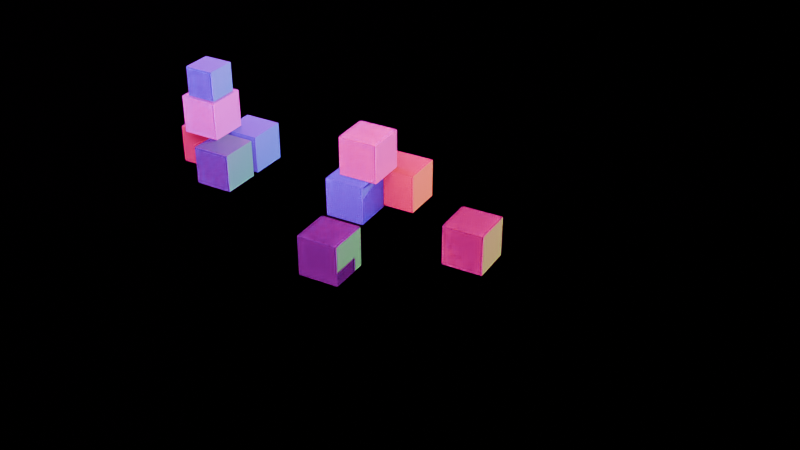 # Source: Comp558_simple_scene.blend  (saved by Blender 4.3.34; exported with 4.5.12 LTS)
import bpy
from mathutils import Matrix  # noqa: F401  (used for matrix-valued properties, if any)

bpy.ops.wm.read_factory_settings(use_empty=True)
scene = bpy.context.scene
scene.name = 'Scene'

# ---- collections
col_camera = bpy.data.collections.new('Camera'); scene.collection.children.link(col_camera)
col_cubes = bpy.data.collections.new('CUBES'); scene.collection.children.link(col_cubes)

# ---- images (referenced by path relative to the original .blend; pixels are not part of the script)
import os
ASSET_DIR = os.environ.get("B2B_ASSET_DIR", "")  # directory of the original .blend (textures are referenced by path, not embedded)
HERE = os.path.dirname(os.path.abspath(__file__))  # packed textures are extracted next to this script under _unpacked/

def load_image(name, relpath, width, height, colorspace="sRGB"):
    """Load a texture the original file referenced (path relative to the .blend, or extracted next to this script)."""
    p = next((c for c in (os.path.join(HERE, relpath), os.path.join(ASSET_DIR, relpath)) if relpath and os.path.exists(c)), "")
    if p:
        img = bpy.data.images.load(p, check_existing=True)
        img.name = name
    else:  # same state as the original file: an image datablock whose file is absent (Cycles renders it pink)
        img = bpy.data.images.new(name, width, height)
        img.source = "FILE"
        img.filepath = "//" + (relpath or name)
    img.colorspace_settings.name = colorspace
    return img
img_tjshdhyo_2k_albedo_jpg = load_image('tjshdhyo_2K_Albedo.jpg', 'tjshdhyo_2K_Albedo.jpg', 1024, 1024, 'sRGB')
img_tjshdhyo_2k_ao_jpg = load_image('tjshdhyo_2K_AO.jpg', 'tjshdhyo_2K_AO.jpg', 1024, 1024, 'Non-Color')
img_tjshdhyo_2k_roughness_jpg = load_image('tjshdhyo_2K_Roughness.jpg', 'tjshdhyo_2K_Roughness.jpg', 1024, 1024, 'Non-Color')
img_tjshdhyo_2k_normal_jpg = load_image('tjshdhyo_2K_Normal.jpg', 'tjshdhyo_2K_Normal.jpg', 1024, 1024, 'Non-Color')
img_tjshdhyo_2k_albedo_jpg_001 = load_image('tjshdhyo_2K_Albedo.jpg.001', 'tjshdhyo_2K_Albedo.jpg', 1024, 1024, 'sRGB')
img_tjshdhyo_2k_ao_jpg_001 = load_image('tjshdhyo_2K_AO.jpg.001', 'tjshdhyo_2K_AO.jpg', 1024, 1024, 'Non-Color')
img_tjshdhyo_2k_roughness_jpg_001 = load_image('tjshdhyo_2K_Roughness.jpg.001', 'tjshdhyo_2K_Roughness.jpg', 1024, 1024, 'Non-Color')
img_tjshdhyo_2k_normal_jpg_001 = load_image('tjshdhyo_2K_Normal.jpg.001', 'tjshdhyo_2K_Normal.jpg', 1024, 1024, 'Non-Color')
img_sccnbdnp_2k_albedo_jpg = load_image('sccnbdnp_2K_Albedo.jpg', 'sccnbdnp_2K_Albedo.jpg', 1024, 1024, 'sRGB')
img_sccnbdnp_2k_roughness_jpg = load_image('sccnbdnp_2K_Roughness.jpg', 'sccnbdnp_2K_Roughness.jpg', 1024, 1024, 'Non-Color')
img_sccnbdnp_2k_normal_jpg = load_image('sccnbdnp_2K_Normal.jpg', 'sccnbdnp_2K_Normal.jpg', 1024, 1024, 'Non-Color')
img_outdoor_sunny_day_field_2k_80759050_7f8e_40a2_980d_15690992b56e = load_image('outdoor-sunny-day-field_2K_80759050-7f8e-40a2-980d-15690992b56e', 'outdoor-sunny-day-field_2K_80759050-7f8e-40a2-980d-15690992b56e.exr', 1024, 1024, 'Linear Rec.709')

# ---- materials (node trees are filled in below, after node groups)
mat_marble_tiles_tjshdhyo = bpy.data.materials.new('Marble_Tiles_tjshdhyo')
mat_marble_tiles_tjshdhyo_001 = bpy.data.materials.new('Marble_Tiles_tjshdhyo.001')
mat_material_001 = bpy.data.materials.new('Material.001')

# ---- material node trees
mat_marble_tiles_tjshdhyo.use_nodes = True; mat_marble_tiles_tjshdhyo.node_tree.nodes.clear()
_N = mat_marble_tiles_tjshdhyo.node_tree.nodes; _L = mat_marble_tiles_tjshdhyo.node_tree.links
n0 = _N.new('ShaderNodeBsdfPrincipled'); n0.name = 'Principled BSDF'; n0.location = (10, 300)
n0.inputs[3].default_value = 1.45
n1 = _N.new('ShaderNodeOutputMaterial'); n1.name = 'Material Output'; n1.location = (300, 300)
n2 = _N.new('ShaderNodeMapping'); n2.name = 'Mapping'; n2.location = (-1400, 0)
n2.vector_type = 'TEXTURE'
n3 = _N.new('ShaderNodeTexCoord'); n3.name = 'Texture Coordinate'; n3.location = (-1750, 0)
n4 = _N.new('ShaderNodeValue'); n4.name = 'Value'; n4.location = (-1600, -250)
n4.outputs[0].default_value = 0.21
n5 = _N.new('ShaderNodeMix'); n5.name = 'Mix'; n5.location = (-250, 600)
n5.data_type = 'RGBA'
n5.blend_type = 'MULTIPLY'
n5.inputs[0].default_value = 1.0
n6 = _N.new('ShaderNodeTexImage'); n6.name = 'Image Texture'; n6.location = (-640, 660)
n6.image = img_tjshdhyo_2k_albedo_jpg
n7 = _N.new('ShaderNodeTexImage'); n7.name = 'Image Texture.001'; n7.location = (-640, 370)
n7.image = img_tjshdhyo_2k_ao_jpg
n8 = _N.new('ShaderNodeTexImage'); n8.name = 'Image Texture.002'; n8.location = (-640, 80)
n8.image = img_tjshdhyo_2k_roughness_jpg
n9 = _N.new('ShaderNodeTexImage'); n9.name = 'Image Texture.003'; n9.location = (-640, -207)
n9.image = img_tjshdhyo_2k_normal_jpg
n10 = _N.new('ShaderNodeNormalMap'); n10.name = 'Normal Map'; n10.location = (-250, -210)
_L.new(n0.outputs[0], n1.inputs[0])
_L.new(n3.outputs[2], n2.inputs[0])
_L.new(n4.outputs[0], n2.inputs[3])
_L.new(n2.outputs[0], n6.inputs[0])
_L.new(n2.outputs[0], n7.inputs[0])
_L.new(n6.outputs[0], n5.inputs[6])
_L.new(n7.outputs[0], n5.inputs[7])
_L.new(n5.outputs[2], n0.inputs[0])
_L.new(n8.outputs[0], n0.inputs[2])
_L.new(n2.outputs[0], n8.inputs[0])
_L.new(n2.outputs[0], n9.inputs[0])
_L.new(n9.outputs[0], n10.inputs[1])
_L.new(n10.outputs[0], n0.inputs[5])
n1.is_active_output = True
mat_marble_tiles_tjshdhyo_001.use_nodes = True; mat_marble_tiles_tjshdhyo_001.node_tree.nodes.clear()
_N = mat_marble_tiles_tjshdhyo_001.node_tree.nodes; _L = mat_marble_tiles_tjshdhyo_001.node_tree.links
n0 = _N.new('ShaderNodeBsdfPrincipled'); n0.name = 'Principled BSDF'; n0.location = (10, 300)
n0.inputs[3].default_value = 1.45
n1 = _N.new('ShaderNodeOutputMaterial'); n1.name = 'Material Output'; n1.location = (300, 300)
n2 = _N.new('ShaderNodeMapping'); n2.name = 'Mapping'; n2.location = (-1400, 0)
n2.vector_type = 'TEXTURE'
n3 = _N.new('ShaderNodeTexCoord'); n3.name = 'Texture Coordinate'; n3.location = (-1750, 0)
n4 = _N.new('ShaderNodeValue'); n4.name = 'Value'; n4.location = (-1600, -250)
n4.outputs[0].default_value = 0.21
n5 = _N.new('ShaderNodeMix'); n5.name = 'Mix'; n5.location = (-250, 600)
n5.data_type = 'RGBA'
n5.blend_type = 'MULTIPLY'
n5.inputs[0].default_value = 1.0
n6 = _N.new('ShaderNodeTexImage'); n6.name = 'Image Texture'; n6.location = (-640, 660)
n6.image = img_tjshdhyo_2k_albedo_jpg_001
n7 = _N.new('ShaderNodeTexImage'); n7.name = 'Image Texture.001'; n7.location = (-640, 370)
n7.image = img_tjshdhyo_2k_ao_jpg_001
n8 = _N.new('ShaderNodeTexImage'); n8.name = 'Image Texture.002'; n8.location = (-640, 80)
n8.image = img_tjshdhyo_2k_roughness_jpg_001
n9 = _N.new('ShaderNodeTexImage'); n9.name = 'Image Texture.003'; n9.location = (-640, -207)
n9.image = img_tjshdhyo_2k_normal_jpg_001
n10 = _N.new('ShaderNodeNormalMap'); n10.name = 'Normal Map'; n10.location = (-250, -210)
_L.new(n0.outputs[0], n1.inputs[0])
_L.new(n3.outputs[2], n2.inputs[0])
_L.new(n4.outputs[0], n2.inputs[3])
_L.new(n2.outputs[0], n6.inputs[0])
_L.new(n2.outputs[0], n7.inputs[0])
_L.new(n6.outputs[0], n5.inputs[6])
_L.new(n7.outputs[0], n5.inputs[7])
_L.new(n5.outputs[2], n0.inputs[0])
_L.new(n8.outputs[0], n0.inputs[2])
_L.new(n2.outputs[0], n8.inputs[0])
_L.new(n2.outputs[0], n9.inputs[0])
_L.new(n9.outputs[0], n10.inputs[1])
_L.new(n10.outputs[0], n0.inputs[5])
n1.is_active_output = True
mat_material_001.use_nodes = True; mat_material_001.node_tree.nodes.clear()
_N = mat_material_001.node_tree.nodes; _L = mat_material_001.node_tree.links
n0 = _N.new('ShaderNodeOutputMaterial'); n0.name = 'Material Output'; n0.location = (300, 300)
n1 = _N.new('ShaderNodeHueSaturation'); n1.name = 'Hue/Saturation/Value'; n1.location = (-447, 301)
n1.inputs[1].default_value = 0.9
n1.inputs[2].default_value = 0.93
n2 = _N.new('ShaderNodeObjectInfo'); n2.name = 'Object Info'; n2.location = (-914, 361)
n3 = _N.new('ShaderNodeBsdfPrincipled'); n3.name = 'Principled BSDF.001'; n3.location = (-319, -141)
n3.inputs[3].default_value = 1.45
n4 = _N.new('ShaderNodeMapping'); n4.name = 'Mapping'; n4.location = (-1729, -441)
n4.vector_type = 'TEXTURE'
n5 = _N.new('ShaderNodeTexCoord'); n5.name = 'Texture Coordinate'; n5.location = (-2079, -441)
n6 = _N.new('ShaderNodeValue'); n6.name = 'Value'; n6.location = (-1929, -691)
n6.outputs[0].default_value = 1.0
n7 = _N.new('ShaderNodeTexImage'); n7.name = 'Image Texture'; n7.location = (-969, 169)
n7.image = img_sccnbdnp_2k_albedo_jpg
n8 = _N.new('ShaderNodeTexImage'); n8.name = 'Image Texture.001'; n8.location = (-969, -361)
n8.image = img_sccnbdnp_2k_roughness_jpg
n9 = _N.new('ShaderNodeTexImage'); n9.name = 'Image Texture.002'; n9.location = (-969, -648)
n9.image = img_sccnbdnp_2k_normal_jpg
n10 = _N.new('ShaderNodeNormalMap'); n10.name = 'Normal Map'; n10.location = (-579, -651)
n11 = _N.new('ShaderNodeValToRGB'); n11.name = 'Color Ramp'; n11.location = (-653, -272)
while len(n11.color_ramp.elements) > 1: n11.color_ramp.elements.remove(n11.color_ramp.elements[-1])
n11.color_ramp.elements[0].position = 0.0; n11.color_ramp.elements[0].color = (0.06316, 0.06316, 0.06316, 1.0)
_e = n11.color_ramp.elements.new(1.0); _e.color = (1.0, 1.0, 1.0, 1.0)
_L.new(n2.outputs[5], n1.inputs[0])
_L.new(n5.outputs[2], n4.inputs[0])
_L.new(n6.outputs[0], n4.inputs[3])
_L.new(n4.outputs[0], n7.inputs[0])
_L.new(n4.outputs[0], n8.inputs[0])
_L.new(n4.outputs[0], n9.inputs[0])
_L.new(n9.outputs[0], n10.inputs[1])
_L.new(n10.outputs[0], n3.inputs[5])
_L.new(n7.outputs[0], n1.inputs[4])
_L.new(n1.outputs[0], n3.inputs[0])
_L.new(n3.outputs[0], n0.inputs[0])
_L.new(n8.outputs[0], n11.inputs[0])
_L.new(n11.outputs[0], n3.inputs[2])
n0.is_active_output = True

# ---- world
world_outdoor_sunny_day_field = bpy.data.worlds.new('Outdoor Sunny Day Field'); scene.world = world_outdoor_sunny_day_field
world_outdoor_sunny_day_field.use_nodes = True; world_outdoor_sunny_day_field.node_tree.nodes.clear()
_N = world_outdoor_sunny_day_field.node_tree.nodes; _L = world_outdoor_sunny_day_field.node_tree.links
n0 = _N.new('ShaderNodeBackground'); n0.name = 'Background'; n0.location = (10, 300)
n0.inputs[1].default_value = 3.0
n1 = _N.new('ShaderNodeOutputWorld'); n1.name = 'World Output'; n1.location = (300, 300)
n2 = _N.new('ShaderNodeTexEnvironment'); n2.name = 'Environment Texture'; n2.location = (-400, 0)
n2.image = img_outdoor_sunny_day_field_2k_80759050_7f8e_40a2_980d_15690992b56e
n3 = _N.new('ShaderNodeTexCoord'); n3.name = 'Texture Coordinate'; n3.location = (-800, 0)
n4 = _N.new('ShaderNodeMapping'); n4.name = 'Mapping'; n4.location = (-600, 0)
_L.new(n0.outputs[0], n1.inputs[0])
_L.new(n2.outputs[0], n0.inputs[0])
_L.new(n3.outputs[0], n4.inputs[0])
_L.new(n4.outputs[0], n2.inputs[0])
n1.is_active_output = True

# ---- cameras
cam_camera = bpy.data.cameras.new('Camera')
cam_camera.clip_end = 100.0
cam_camera.ortho_scale = 7.314
cam_camera_001 = bpy.data.cameras.new('Camera.001')
cam_camera_001.clip_end = 100.0
cam_camera_001.ortho_scale = 7.314

# ---- lights
light_sun = bpy.data.lights.new('Sun', 'SUN')
light_sun.energy = 2.0

# ---- meshes
me_plane = bpy.data.meshes.new('Plane')
me_plane.from_pydata([(-43.04, -43.04, 0.0), (43.04, -43.04, 0.0), (-43.04, 43.04, 0.0), (43.04, 43.04, 0.0)], [], [(0, 1, 3, 2)])
me_plane.polygons.foreach_set('use_smooth', [True] * 1)
_uv = me_plane.uv_layers.new(name='UVMap')
_uv.uv.foreach_set('vector', [0.0, 0.0, 1.0, 0.0, 1.0, 1.0, 0.0, 1.0])
me_plane.materials.append(mat_marble_tiles_tjshdhyo)
me_plane.update()
me_plane_001 = bpy.data.meshes.new('Plane.001')
me_plane_001.from_pydata([(-43.04, -43.04, 0.0), (43.04, -43.04, 0.0), (-43.04, 43.04, 0.0), (43.04, 43.04, 0.0)], [], [(0, 1, 3, 2)])
me_plane_001.polygons.foreach_set('use_smooth', [True] * 1)
_uv = me_plane_001.uv_layers.new(name='UVMap')
_uv.uv.foreach_set('vector', [0.0, 0.0, 1.0, 0.0, 1.0, 1.0, 0.0, 1.0])
me_plane_001.materials.append(mat_marble_tiles_tjshdhyo_001)
me_plane_001.update()
me_cube_001 = bpy.data.meshes.new('Cube.001')
me_cube_001.from_pydata([(-1.0, -1.0, -1.0), (-1.0, -1.0, 1.0), (-1.0, 1.0, -1.0), (-1.0, 1.0, 1.0), (1.0, -1.0, -1.0), (1.0, -1.0, 1.0), (1.0, 1.0, -1.0), (1.0, 1.0, 1.0)], [], [(0, 1, 3, 2), (2, 3, 7, 6), (6, 7, 5, 4), (4, 5, 1, 0), (2, 6, 4, 0), (7, 3, 1, 5)])
me_cube_001.polygons.foreach_set('use_smooth', [True] * 6)
_uv = me_cube_001.uv_layers.new(name='UVMap')
_uv.uv.foreach_set('vector', [0.375, 0.0, 0.625, 0.0, 0.625, 0.25, 0.375, 0.25, 0.375, 0.25, 0.625, 0.25, 0.625, 0.5, 0.375, 0.5, 0.375, 0.5, 0.625, 0.5, 0.625, 0.75, 0.375, 0.75, 0.375, 0.75, 0.625, 0.75, 0.625, 1.0, 0.375, 1.0, 0.125, 0.5, 0.375, 0.5, 0.375, 0.75, 0.125, 0.75, 0.625, 0.5, 0.875, 0.5, 0.875, 0.75, 0.625, 0.75])
me_cube_001.materials.append(mat_material_001)
me_cube_001.update()
me_cube_002 = bpy.data.meshes.new('Cube.002')
me_cube_002.from_pydata([(-1.0, -1.0, -1.0), (-1.0, -1.0, 1.0), (-1.0, 1.0, -1.0), (-1.0, 1.0, 1.0), (1.0, -1.0, -1.0), (1.0, -1.0, 1.0), (1.0, 1.0, -1.0), (1.0, 1.0, 1.0)], [], [(0, 1, 3, 2), (2, 3, 7, 6), (6, 7, 5, 4), (4, 5, 1, 0), (2, 6, 4, 0), (7, 3, 1, 5)])
me_cube_002.polygons.foreach_set('use_smooth', [True] * 6)
_uv = me_cube_002.uv_layers.new(name='UVMap')
_uv.uv.foreach_set('vector', [0.375, 0.0, 0.625, 0.0, 0.625, 0.25, 0.375, 0.25, 0.375, 0.25, 0.625, 0.25, 0.625, 0.5, 0.375, 0.5, 0.375, 0.5, 0.625, 0.5, 0.625, 0.75, 0.375, 0.75, 0.375, 0.75, 0.625, 0.75, 0.625, 1.0, 0.375, 1.0, 0.125, 0.5, 0.375, 0.5, 0.375, 0.75, 0.125, 0.75, 0.625, 0.5, 0.875, 0.5, 0.875, 0.75, 0.625, 0.75])
me_cube_002.materials.append(mat_material_001)
me_cube_002.update()
me_cube_003 = bpy.data.meshes.new('Cube.003')
me_cube_003.from_pydata([(-1.0, -1.0, -1.0), (-1.0, -1.0, 1.0), (-1.0, 1.0, -1.0), (-1.0, 1.0, 1.0), (1.0, -1.0, -1.0), (1.0, -1.0, 1.0), (1.0, 1.0, -1.0), (1.0, 1.0, 1.0)], [], [(0, 1, 3, 2), (2, 3, 7, 6), (6, 7, 5, 4), (4, 5, 1, 0), (2, 6, 4, 0), (7, 3, 1, 5)])
me_cube_003.polygons.foreach_set('use_smooth', [True] * 6)
_uv = me_cube_003.uv_layers.new(name='UVMap')
_uv.uv.foreach_set('vector', [0.375, 0.0, 0.625, 0.0, 0.625, 0.25, 0.375, 0.25, 0.375, 0.25, 0.625, 0.25, 0.625, 0.5, 0.375, 0.5, 0.375, 0.5, 0.625, 0.5, 0.625, 0.75, 0.375, 0.75, 0.375, 0.75, 0.625, 0.75, 0.625, 1.0, 0.375, 1.0, 0.125, 0.5, 0.375, 0.5, 0.375, 0.75, 0.125, 0.75, 0.625, 0.5, 0.875, 0.5, 0.875, 0.75, 0.625, 0.75])
me_cube_003.materials.append(mat_material_001)
me_cube_003.update()
me_cube_004 = bpy.data.meshes.new('Cube.004')
me_cube_004.from_pydata([(-1.0, -1.0, -1.0), (-1.0, -1.0, 1.0), (-1.0, 1.0, -1.0), (-1.0, 1.0, 1.0), (1.0, -1.0, -1.0), (1.0, -1.0, 1.0), (1.0, 1.0, -1.0), (1.0, 1.0, 1.0)], [], [(0, 1, 3, 2), (2, 3, 7, 6), (6, 7, 5, 4), (4, 5, 1, 0), (2, 6, 4, 0), (7, 3, 1, 5)])
me_cube_004.polygons.foreach_set('use_smooth', [True] * 6)
_uv = me_cube_004.uv_layers.new(name='UVMap')
_uv.uv.foreach_set('vector', [0.375, 0.0, 0.625, 0.0, 0.625, 0.25, 0.375, 0.25, 0.375, 0.25, 0.625, 0.25, 0.625, 0.5, 0.375, 0.5, 0.375, 0.5, 0.625, 0.5, 0.625, 0.75, 0.375, 0.75, 0.375, 0.75, 0.625, 0.75, 0.625, 1.0, 0.375, 1.0, 0.125, 0.5, 0.375, 0.5, 0.375, 0.75, 0.125, 0.75, 0.625, 0.5, 0.875, 0.5, 0.875, 0.75, 0.625, 0.75])
me_cube_004.materials.append(mat_material_001)
me_cube_004.update()
me_cube_005 = bpy.data.meshes.new('Cube.005')
me_cube_005.from_pydata([(-1.0, -1.0, -1.0), (-1.0, -1.0, 1.0), (-1.0, 1.0, -1.0), (-1.0, 1.0, 1.0), (1.0, -1.0, -1.0), (1.0, -1.0, 1.0), (1.0, 1.0, -1.0), (1.0, 1.0, 1.0)], [], [(0, 1, 3, 2), (2, 3, 7, 6), (6, 7, 5, 4), (4, 5, 1, 0), (2, 6, 4, 0), (7, 3, 1, 5)])
me_cube_005.polygons.foreach_set('use_smooth', [True] * 6)
_uv = me_cube_005.uv_layers.new(name='UVMap')
_uv.uv.foreach_set('vector', [0.375, 0.0, 0.625, 0.0, 0.625, 0.25, 0.375, 0.25, 0.375, 0.25, 0.625, 0.25, 0.625, 0.5, 0.375, 0.5, 0.375, 0.5, 0.625, 0.5, 0.625, 0.75, 0.375, 0.75, 0.375, 0.75, 0.625, 0.75, 0.625, 1.0, 0.375, 1.0, 0.125, 0.5, 0.375, 0.5, 0.375, 0.75, 0.125, 0.75, 0.625, 0.5, 0.875, 0.5, 0.875, 0.75, 0.625, 0.75])
me_cube_005.materials.append(mat_material_001)
me_cube_005.update()
me_cube_006 = bpy.data.meshes.new('Cube.006')
me_cube_006.from_pydata([(-1.0, -1.0, -1.0), (-1.0, -1.0, 1.0), (-1.0, 1.0, -1.0), (-1.0, 1.0, 1.0), (1.0, -1.0, -1.0), (1.0, -1.0, 1.0), (1.0, 1.0, -1.0), (1.0, 1.0, 1.0)], [], [(0, 1, 3, 2), (2, 3, 7, 6), (6, 7, 5, 4), (4, 5, 1, 0), (2, 6, 4, 0), (7, 3, 1, 5)])
me_cube_006.polygons.foreach_set('use_smooth', [True] * 6)
_uv = me_cube_006.uv_layers.new(name='UVMap')
_uv.uv.foreach_set('vector', [0.375, 0.0, 0.625, 0.0, 0.625, 0.25, 0.375, 0.25, 0.375, 0.25, 0.625, 0.25, 0.625, 0.5, 0.375, 0.5, 0.375, 0.5, 0.625, 0.5, 0.625, 0.75, 0.375, 0.75, 0.375, 0.75, 0.625, 0.75, 0.625, 1.0, 0.375, 1.0, 0.125, 0.5, 0.375, 0.5, 0.375, 0.75, 0.125, 0.75, 0.625, 0.5, 0.875, 0.5, 0.875, 0.75, 0.625, 0.75])
me_cube_006.materials.append(mat_material_001)
me_cube_006.update()
me_cube_007 = bpy.data.meshes.new('Cube.007')
me_cube_007.from_pydata([(-1.0, -1.0, -1.0), (-1.0, -1.0, 1.0), (-1.0, 1.0, -1.0), (-1.0, 1.0, 1.0), (1.0, -1.0, -1.0), (1.0, -1.0, 1.0), (1.0, 1.0, -1.0), (1.0, 1.0, 1.0)], [], [(0, 1, 3, 2), (2, 3, 7, 6), (6, 7, 5, 4), (4, 5, 1, 0), (2, 6, 4, 0), (7, 3, 1, 5)])
me_cube_007.polygons.foreach_set('use_smooth', [True] * 6)
_uv = me_cube_007.uv_layers.new(name='UVMap')
_uv.uv.foreach_set('vector', [0.375, 0.0, 0.625, 0.0, 0.625, 0.25, 0.375, 0.25, 0.375, 0.25, 0.625, 0.25, 0.625, 0.5, 0.375, 0.5, 0.375, 0.5, 0.625, 0.5, 0.625, 0.75, 0.375, 0.75, 0.375, 0.75, 0.625, 0.75, 0.625, 1.0, 0.375, 1.0, 0.125, 0.5, 0.375, 0.5, 0.375, 0.75, 0.125, 0.75, 0.625, 0.5, 0.875, 0.5, 0.875, 0.75, 0.625, 0.75])
me_cube_007.materials.append(mat_material_001)
me_cube_007.update()
me_cube_008 = bpy.data.meshes.new('Cube.008')
me_cube_008.from_pydata([(-1.0, -1.0, -1.0), (-1.0, -1.0, 1.0), (-1.0, 1.0, -1.0), (-1.0, 1.0, 1.0), (1.0, -1.0, -1.0), (1.0, -1.0, 1.0), (1.0, 1.0, -1.0), (1.0, 1.0, 1.0)], [], [(0, 1, 3, 2), (2, 3, 7, 6), (6, 7, 5, 4), (4, 5, 1, 0), (2, 6, 4, 0), (7, 3, 1, 5)])
me_cube_008.polygons.foreach_set('use_smooth', [True] * 6)
_uv = me_cube_008.uv_layers.new(name='UVMap')
_uv.uv.foreach_set('vector', [0.375, 0.0, 0.625, 0.0, 0.625, 0.25, 0.375, 0.25, 0.375, 0.25, 0.625, 0.25, 0.625, 0.5, 0.375, 0.5, 0.375, 0.5, 0.625, 0.5, 0.625, 0.75, 0.375, 0.75, 0.375, 0.75, 0.625, 0.75, 0.625, 1.0, 0.375, 1.0, 0.125, 0.5, 0.375, 0.5, 0.375, 0.75, 0.125, 0.75, 0.625, 0.5, 0.875, 0.5, 0.875, 0.75, 0.625, 0.75])
me_cube_008.materials.append(mat_material_001)
me_cube_008.update()
me_cube_009 = bpy.data.meshes.new('Cube.009')
me_cube_009.from_pydata([(-1.0, -1.0, -1.0), (-1.0, -1.0, 1.0), (-1.0, 1.0, -1.0), (-1.0, 1.0, 1.0), (1.0, -1.0, -1.0), (1.0, -1.0, 1.0), (1.0, 1.0, -1.0), (1.0, 1.0, 1.0)], [], [(0, 1, 3, 2), (2, 3, 7, 6), (6, 7, 5, 4), (4, 5, 1, 0), (2, 6, 4, 0), (7, 3, 1, 5)])
me_cube_009.polygons.foreach_set('use_smooth', [True] * 6)
_uv = me_cube_009.uv_layers.new(name='UVMap')
_uv.uv.foreach_set('vector', [0.375, 0.0, 0.625, 0.0, 0.625, 0.25, 0.375, 0.25, 0.375, 0.25, 0.625, 0.25, 0.625, 0.5, 0.375, 0.5, 0.375, 0.5, 0.625, 0.5, 0.625, 0.75, 0.375, 0.75, 0.375, 0.75, 0.625, 0.75, 0.625, 1.0, 0.375, 1.0, 0.125, 0.5, 0.375, 0.5, 0.375, 0.75, 0.125, 0.75, 0.625, 0.5, 0.875, 0.5, 0.875, 0.75, 0.625, 0.75])
me_cube_009.materials.append(mat_material_001)
me_cube_009.update()
me_cube_010 = bpy.data.meshes.new('Cube.010')
me_cube_010.from_pydata([(-0.7803, -0.7803, -0.7803), (-0.7803, -0.7803, 0.7803), (-0.7803, 0.7803, -0.7803), (-0.7803, 0.7803, 0.7803), (0.7803, -0.7803, -0.7803), (0.7803, -0.7803, 0.7803), (0.7803, 0.7803, -0.7803), (0.7803, 0.7803, 0.7803)], [], [(0, 1, 3, 2), (2, 3, 7, 6), (6, 7, 5, 4), (4, 5, 1, 0), (2, 6, 4, 0), (7, 3, 1, 5)])
me_cube_010.polygons.foreach_set('use_smooth', [True] * 6)
_uv = me_cube_010.uv_layers.new(name='UVMap')
_uv.uv.foreach_set('vector', [0.375, 0.0, 0.625, 0.0, 0.625, 0.25, 0.375, 0.25, 0.375, 0.25, 0.625, 0.25, 0.625, 0.5, 0.375, 0.5, 0.375, 0.5, 0.625, 0.5, 0.625, 0.75, 0.375, 0.75, 0.375, 0.75, 0.625, 0.75, 0.625, 1.0, 0.375, 1.0, 0.125, 0.5, 0.375, 0.5, 0.375, 0.75, 0.125, 0.75, 0.625, 0.5, 0.875, 0.5, 0.875, 0.75, 0.625, 0.75])
me_cube_010.materials.append(mat_material_001)
me_cube_010.update()

# ---- curves / text
cu_b_ziercircle_001 = bpy.data.curves.new('BézierCircle.001', 'CURVE')
cu_b_ziercircle_001.dimensions = '3D'
_sp = cu_b_ziercircle_001.splines.new('BEZIER'); _sp.bezier_points.add(3)
_sp.bezier_points.foreach_set('co', [1.973e-06, 45.15, 1.471e-05, -45.15, 1.973e-06, 6.43e-13, -1.973e-06, -45.15, -1.471e-05, 45.15, -1.973e-06, -6.43e-13])
_sp.bezier_points.foreach_set('handle_left', [24.93, 45.15, 1.471e-05, -45.15, 24.93, 8.122e-06, -24.93, -45.15, -1.471e-05, 45.15, -24.93, -8.122e-06])
_sp.bezier_points.foreach_set('handle_right', [-24.93, 45.15, 1.471e-05, -45.15, -24.93, -8.122e-06, 24.93, -45.15, -1.471e-05, 45.15, 24.93, 8.122e-06])
for _p, _l, _r in zip(_sp.bezier_points, ['AUTO', 'AUTO', 'AUTO', 'AUTO'], ['AUTO', 'AUTO', 'AUTO', 'AUTO']): _p.handle_left_type = _l; _p.handle_right_type = _r
_sp.bezier_points.foreach_set('radius', [45.15, 45.15, 45.15, 45.15])
_sp.order_u = 0
_sp.order_v = 0
_sp.use_cyclic_u = True
cu_b_ziercircle_001.path_duration = 250
cu_b_ziercircle_001.use_path = True
cu_b_ziercircle_001.fill_mode = 'FULL'
cu_b_ziercircle_002 = bpy.data.curves.new('BézierCircle.002', 'CURVE')
cu_b_ziercircle_002.dimensions = '3D'
_sp = cu_b_ziercircle_002.splines.new('BEZIER'); _sp.bezier_points.add(3)
_sp.bezier_points.foreach_set('co', [1.973e-06, 45.15, 1.471e-05, -45.15, 1.973e-06, 6.43e-13, -1.973e-06, -45.15, -1.471e-05, 45.15, -1.973e-06, -6.43e-13])
_sp.bezier_points.foreach_set('handle_left', [24.93, 45.15, 1.471e-05, -45.15, 24.93, 8.122e-06, -24.93, -45.15, -1.471e-05, 45.15, -24.93, -8.122e-06])
_sp.bezier_points.foreach_set('handle_right', [-24.93, 45.15, 1.471e-05, -45.15, -24.93, -8.122e-06, 24.93, -45.15, -1.471e-05, 45.15, 24.93, 8.122e-06])
for _p, _l, _r in zip(_sp.bezier_points, ['AUTO', 'AUTO', 'AUTO', 'AUTO'], ['AUTO', 'AUTO', 'AUTO', 'AUTO']): _p.handle_left_type = _l; _p.handle_right_type = _r
_sp.bezier_points.foreach_set('radius', [45.15, 45.15, 45.15, 45.15])
_sp.order_u = 0
_sp.order_v = 0
_sp.use_cyclic_u = True
cu_b_ziercircle_002.path_duration = 250
cu_b_ziercircle_002.use_path = True
cu_b_ziercircle_002.fill_mode = 'FULL'

# ---- objects
ob_groundplane = bpy.data.objects.new('GroundPlane', me_plane)
ob_camera = bpy.data.objects.new('Camera', cam_camera)
ob_focus_point = bpy.data.objects.new('Focus point', None)
ob_camera_path = bpy.data.objects.new('Camera Path', cu_b_ziercircle_001)
ob_sun = bpy.data.objects.new('Sun', light_sun)
ob_groundplane_001 = bpy.data.objects.new('GroundPlane.001', me_plane_001)
ob_focus_point_001 = bpy.data.objects.new('Focus point.001', None)
ob_camera_path_001 = bpy.data.objects.new('Camera Path.001', cu_b_ziercircle_002)
ob_camera_baked = bpy.data.objects.new('Camera_Baked', cam_camera_001)
ob_cube = bpy.data.objects.new('Cube', me_cube_001)
ob_cube_001 = bpy.data.objects.new('Cube.001', me_cube_002)
ob_cube_002 = bpy.data.objects.new('Cube.002', me_cube_003)
ob_cube_003 = bpy.data.objects.new('Cube.003', me_cube_004)
ob_cube_004 = bpy.data.objects.new('Cube.004', me_cube_005)
ob_cube_005 = bpy.data.objects.new('Cube.005', me_cube_006)
ob_cube_006 = bpy.data.objects.new('Cube.006', me_cube_007)
ob_cube_007 = bpy.data.objects.new('Cube.007', me_cube_008)
ob_cube_008 = bpy.data.objects.new('Cube.008', me_cube_009)
ob_cube_009 = bpy.data.objects.new('Cube.009', me_cube_010)

# ---- transforms, parenting, visibility, modifiers, constraints
ob_groundplane.location = (-45.15, 0.0, -27.02)
ob_camera.location = (0.0, 0.0, 0.0)
ob_camera.rotation_euler = (0.7854, 0.0, 1.571)
ob_camera.lock_rotations_4d = False
ob_camera.empty_display_type = 'ARROWS'
ob_camera.color = (0.0, 0.0, 0.0, 0.0)
ob_camera.display_type = 'WIRE'
ob_camera.lineart.crease_threshold = 0.0
_c = ob_camera.constraints.new('FOLLOW_PATH'); _c.name = 'Follow Path'
_c.target = ob_camera_path
_c = ob_camera.constraints.new('TRACK_TO'); _c.name = 'Track To'
_c.active = False
_c.target = ob_focus_point
ob_focus_point.parent = ob_groundplane
ob_focus_point.matrix_parent_inverse = Matrix(((1.0, -0.0, 0.0, 45.15), (-0.0, 1.0, -0.0, 0.0), (0.0, -0.0, 1.0, 27.02), (-0.0, 0.0, -0.0, 1.0)))
ob_focus_point.location = (-45.15, 0.0, -27.02)
ob_camera_path.location = (-45.15, 1.022e-06, 3.331e-13)
ob_sun.location = (-44.94, 1.022e-06, 3.331e-13)
ob_sun.rotation_euler = (-0.3683, 1.317, 1.634)
ob_groundplane_001.location = (-45.15, 0.0, -27.02)
ob_focus_point_001.parent = ob_groundplane_001
ob_focus_point_001.matrix_parent_inverse = Matrix(((1.0, -0.0, 0.0, 45.15), (-0.0, 1.0, -0.0, 0.0), (0.0, -0.0, 1.0, 27.02), (-0.0, 0.0, -0.0, 1.0)))
ob_focus_point_001.location = (-45.15, 0.0, -27.02)
ob_camera_path_001.location = (-45.15, 1.022e-06, 3.331e-13)
ob_camera_baked.location = (1.355e-20, -9.512e-07, -3.099e-13)
ob_camera_baked.rotation_euler = (1.031, -3.667e-08, 1.571)
ob_camera_baked.lock_rotations_4d = False
ob_camera_baked.empty_display_type = 'ARROWS'
ob_camera_baked.color = (0.0, 0.0, 0.0, 0.0)
ob_camera_baked.display_type = 'WIRE'
ob_camera_baked.lineart.crease_threshold = 0.0
ob_cube.parent = ob_groundplane
ob_cube.matrix_parent_inverse = Matrix(((1.0, -0.0, 0.0, 45.15), (-0.0, 1.0, -0.0, 0.0), (0.0, -0.0, 1.0, 27.02), (-0.0, 0.0, -0.0, 1.0)))
ob_cube.location = (-46.49, -2.155, -26.02)
ob_cube.rotation_euler = (0.0, -0.0, 2.632)
_m = ob_cube.modifiers.new('Bevel', 'BEVEL')
_m.width = 0.017
_m.width_pct = 0.017
_m.segments = 4
ob_cube_001.parent = ob_groundplane
ob_cube_001.matrix_parent_inverse = Matrix(((1.0, -0.0, 0.0, 45.15), (-0.0, 1.0, -0.0, 0.0), (0.0, -0.0, 1.0, 27.02), (-0.0, 0.0, -0.0, 1.0)))
ob_cube_001.location = (-42.12, 3.213, -26.02)
ob_cube_001.rotation_euler = (0.0, -0.0, 2.632)
_m = ob_cube_001.modifiers.new('Bevel', 'BEVEL')
_m.width = 0.017
_m.width_pct = 0.017
_m.segments = 4
ob_cube_002.parent = ob_groundplane
ob_cube_002.matrix_parent_inverse = Matrix(((1.0, -0.0, 0.0, 45.15), (-0.0, 1.0, -0.0, 0.0), (0.0, -0.0, 1.0, 27.02), (-0.0, 0.0, -0.0, 1.0)))
ob_cube_002.location = (-41.27, -3.087, -26.02)
ob_cube_002.rotation_euler = (0.0, -0.0, 2.632)
_m = ob_cube_002.modifiers.new('Bevel', 'BEVEL')
_m.width = 0.017
_m.width_pct = 0.017
_m.segments = 4
ob_cube_003.parent = ob_groundplane
ob_cube_003.matrix_parent_inverse = Matrix(((1.0, -0.0, 0.0, 45.15), (-0.0, 1.0, -0.0, 0.0), (0.0, -0.0, 1.0, 27.02), (-0.0, 0.0, -0.0, 1.0)))
ob_cube_003.location = (-46.85, -1.502, -24.02)
ob_cube_003.rotation_euler = (0.0, -0.0, 2.632)
_m = ob_cube_003.modifiers.new('Bevel', 'BEVEL')
_m.width = 0.017
_m.width_pct = 0.017
_m.segments = 4
ob_cube_004.parent = ob_groundplane
ob_cube_004.matrix_parent_inverse = Matrix(((1.0, -0.0, 0.0, 45.15), (-0.0, 1.0, -0.0, 0.0), (0.0, -0.0, 1.0, 27.02), (-0.0, 0.0, -0.0, 1.0)))
ob_cube_004.location = (-47.61, 0.2377, -26.02)
ob_cube_004.rotation_euler = (0.0, -0.0, 2.632)
_m = ob_cube_004.modifiers.new('Bevel', 'BEVEL')
_m.width = 0.017
_m.width_pct = 0.017
_m.segments = 4
ob_cube_005.parent = ob_groundplane
ob_cube_005.matrix_parent_inverse = Matrix(((1.0, -0.0, 0.0, 45.15), (-0.0, 1.0, -0.0, 0.0), (0.0, -0.0, 1.0, 27.02), (-0.0, 0.0, -0.0, 1.0)))
ob_cube_005.location = (-52.1, -9.892, -26.02)
ob_cube_005.rotation_euler = (0.0, -0.0, 1.04)
_m = ob_cube_005.modifiers.new('Bevel', 'BEVEL')
_m.width = 0.017
_m.width_pct = 0.017
_m.segments = 4
ob_cube_006.parent = ob_groundplane
ob_cube_006.matrix_parent_inverse = Matrix(((1.0, -0.0, 0.0, 45.15), (-0.0, 1.0, -0.0, 0.0), (0.0, -0.0, 1.0, 27.02), (-0.0, 0.0, -0.0, 1.0)))
ob_cube_006.location = (-51.44, -9.546, -24.02)
ob_cube_006.rotation_euler = (0.0, -0.0, 1.04)
_m = ob_cube_006.modifiers.new('Bevel', 'BEVEL')
_m.width = 0.017
_m.width_pct = 0.017
_m.segments = 4
ob_cube_007.parent = ob_groundplane
ob_cube_007.matrix_parent_inverse = Matrix(((1.0, -0.0, 0.0, 45.15), (-0.0, 1.0, -0.0, 0.0), (0.0, -0.0, 1.0, 27.02), (-0.0, 0.0, -0.0, 1.0)))
ob_cube_007.location = (-49.69, -8.829, -26.02)
ob_cube_007.rotation_euler = (0.0, -0.0, 1.04)
_m = ob_cube_007.modifiers.new('Bevel', 'BEVEL')
_m.width = 0.017
_m.width_pct = 0.017
_m.segments = 4
ob_cube_008.parent = ob_groundplane
ob_cube_008.matrix_parent_inverse = Matrix(((1.0, -0.0, 0.0, 45.15), (-0.0, 1.0, -0.0, 0.0), (0.0, -0.0, 1.0, 27.02), (-0.0, 0.0, -0.0, 1.0)))
ob_cube_008.location = (-51.75, -7.663, -26.02)
ob_cube_008.rotation_euler = (0.0, -0.0, 1.04)
_m = ob_cube_008.modifiers.new('Bevel', 'BEVEL')
_m.width = 0.017
_m.width_pct = 0.017
_m.segments = 4
ob_cube_009.parent = ob_groundplane
ob_cube_009.matrix_parent_inverse = Matrix(((1.0, -0.0, 0.0, 45.15), (-0.0, 1.0, -0.0, 0.0), (0.0, -0.0, 1.0, 27.02), (-0.0, 0.0, -0.0, 1.0)))
ob_cube_009.location = (-51.4, -9.505, -22.24)
ob_cube_009.rotation_euler = (0.0, -0.0, 1.04)
_m = ob_cube_009.modifiers.new('Bevel', 'BEVEL')
_m.width = 0.017
_m.width_pct = 0.017
_m.segments = 4

# ---- collection membership
scene.collection.objects.link(ob_groundplane)
col_camera.objects.link(ob_camera)
col_camera.objects.link(ob_focus_point)
col_camera.objects.link(ob_camera_path)
col_camera.objects.link(ob_sun)
col_camera.objects.link(ob_groundplane_001)
col_camera.objects.link(ob_focus_point_001)
col_camera.objects.link(ob_camera_path_001)
col_camera.objects.link(ob_camera_baked)
col_cubes.objects.link(ob_cube)
col_cubes.objects.link(ob_cube_001)
col_cubes.objects.link(ob_cube_002)
col_cubes.objects.link(ob_cube_003)
col_cubes.objects.link(ob_cube_004)
col_cubes.objects.link(ob_cube_005)
col_cubes.objects.link(ob_cube_006)
col_cubes.objects.link(ob_cube_007)
col_cubes.objects.link(ob_cube_008)
col_cubes.objects.link(ob_cube_009)

# ---- scene / render settings (as saved in the file)
scene.camera = ob_camera
scene.frame_start = 1; scene.frame_end = 240; scene.frame_set(1)
scene.render.engine = 'CYCLES'
scene.render.image_settings.color_mode = 'RGB'
scene.render.image_settings.compression = 50
scene.cycles.samples = 256
bpy.context.view_layer.update()
